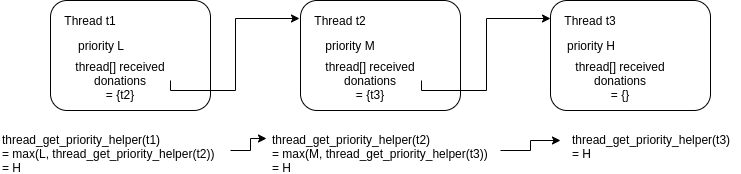

The diagram above was exported from draw.io. Its source (the exported page's mxGraphModel, read from the mxfile embedded in the PNG):
<mxGraphModel dx="1336" dy="584" grid="1" gridSize="10" guides="1" tooltips="1" connect="1" arrows="1" fold="1" page="1" pageScale="1" pageWidth="850" pageHeight="1100" math="0" shadow="0">
  <root>
    <mxCell id="0" />
    <mxCell id="1" parent="0" />
    <mxCell id="zN-gRx-SMLPZ4GkMvdsW-1" value="" style="rounded=1;whiteSpace=wrap;html=1;" vertex="1" parent="1">
      <mxGeometry x="80" y="40" width="160" height="110" as="geometry" />
    </mxCell>
    <mxCell id="zN-gRx-SMLPZ4GkMvdsW-2" value="Thread t1" style="text;html=1;strokeColor=none;fillColor=none;align=center;verticalAlign=middle;whiteSpace=wrap;rounded=0;" vertex="1" parent="1">
      <mxGeometry x="90" y="50" width="60" height="20" as="geometry" />
    </mxCell>
    <mxCell id="zN-gRx-SMLPZ4GkMvdsW-6" value="priority L" style="text;html=1;strokeColor=none;fillColor=none;align=center;verticalAlign=middle;whiteSpace=wrap;rounded=0;" vertex="1" parent="1">
      <mxGeometry x="100" y="75" width="60" height="20" as="geometry" />
    </mxCell>
    <mxCell id="zN-gRx-SMLPZ4GkMvdsW-23" style="edgeStyle=orthogonalEdgeStyle;rounded=0;orthogonalLoop=1;jettySize=auto;html=1;exitX=1;exitY=0.5;exitDx=0;exitDy=0;entryX=-0.006;entryY=0.164;entryDx=0;entryDy=0;entryPerimeter=0;" edge="1" parent="1" source="zN-gRx-SMLPZ4GkMvdsW-8" target="zN-gRx-SMLPZ4GkMvdsW-15">
      <mxGeometry relative="1" as="geometry">
        <Array as="points">
          <mxPoint x="200" y="130" />
          <mxPoint x="265" y="130" />
          <mxPoint x="265" y="58" />
        </Array>
      </mxGeometry>
    </mxCell>
    <mxCell id="zN-gRx-SMLPZ4GkMvdsW-8" value="thread[] received donations&lt;br&gt;= {t2}" style="text;html=1;strokeColor=none;fillColor=none;align=center;verticalAlign=middle;whiteSpace=wrap;rounded=0;" vertex="1" parent="1">
      <mxGeometry x="100" y="110" width="100" height="20" as="geometry" />
    </mxCell>
    <mxCell id="zN-gRx-SMLPZ4GkMvdsW-15" value="" style="rounded=1;whiteSpace=wrap;html=1;" vertex="1" parent="1">
      <mxGeometry x="330" y="40" width="160" height="110" as="geometry" />
    </mxCell>
    <mxCell id="zN-gRx-SMLPZ4GkMvdsW-16" value="Thread t2" style="text;html=1;strokeColor=none;fillColor=none;align=center;verticalAlign=middle;whiteSpace=wrap;rounded=0;" vertex="1" parent="1">
      <mxGeometry x="340" y="50" width="60" height="20" as="geometry" />
    </mxCell>
    <mxCell id="zN-gRx-SMLPZ4GkMvdsW-17" value="priority M" style="text;html=1;strokeColor=none;fillColor=none;align=center;verticalAlign=middle;whiteSpace=wrap;rounded=0;" vertex="1" parent="1">
      <mxGeometry x="350" y="75" width="60" height="20" as="geometry" />
    </mxCell>
    <mxCell id="zN-gRx-SMLPZ4GkMvdsW-18" value="thread[] received donations&lt;br&gt;= {t3}" style="text;html=1;strokeColor=none;fillColor=none;align=center;verticalAlign=middle;whiteSpace=wrap;rounded=0;" vertex="1" parent="1">
      <mxGeometry x="350" y="110" width="100" height="20" as="geometry" />
    </mxCell>
    <mxCell id="zN-gRx-SMLPZ4GkMvdsW-19" value="" style="rounded=1;whiteSpace=wrap;html=1;" vertex="1" parent="1">
      <mxGeometry x="580" y="40" width="160" height="110" as="geometry" />
    </mxCell>
    <mxCell id="zN-gRx-SMLPZ4GkMvdsW-20" value="Thread t3" style="text;html=1;strokeColor=none;fillColor=none;align=center;verticalAlign=middle;whiteSpace=wrap;rounded=0;" vertex="1" parent="1">
      <mxGeometry x="590" y="50" width="60" height="20" as="geometry" />
    </mxCell>
    <mxCell id="zN-gRx-SMLPZ4GkMvdsW-21" value="priority H" style="text;html=1;strokeColor=none;fillColor=none;align=center;verticalAlign=middle;whiteSpace=wrap;rounded=0;" vertex="1" parent="1">
      <mxGeometry x="590" y="75" width="60" height="20" as="geometry" />
    </mxCell>
    <mxCell id="zN-gRx-SMLPZ4GkMvdsW-22" value="thread[] received donations&lt;br&gt;= {}" style="text;html=1;strokeColor=none;fillColor=none;align=center;verticalAlign=middle;whiteSpace=wrap;rounded=0;" vertex="1" parent="1">
      <mxGeometry x="600" y="110" width="100" height="20" as="geometry" />
    </mxCell>
    <mxCell id="zN-gRx-SMLPZ4GkMvdsW-28" style="edgeStyle=orthogonalEdgeStyle;rounded=0;orthogonalLoop=1;jettySize=auto;html=1;exitX=1;exitY=0.5;exitDx=0;exitDy=0;entryX=-0.006;entryY=0.164;entryDx=0;entryDy=0;entryPerimeter=0;" edge="1" parent="1">
      <mxGeometry relative="1" as="geometry">
        <mxPoint x="451" y="120" as="sourcePoint" />
        <mxPoint x="580" y="58" as="targetPoint" />
        <Array as="points">
          <mxPoint x="451" y="130" />
          <mxPoint x="516" y="130" />
          <mxPoint x="516" y="58" />
        </Array>
      </mxGeometry>
    </mxCell>
    <mxCell id="zN-gRx-SMLPZ4GkMvdsW-40" style="edgeStyle=orthogonalEdgeStyle;rounded=0;orthogonalLoop=1;jettySize=auto;html=1;exitX=0.5;exitY=1;exitDx=0;exitDy=0;" edge="1" parent="1" source="zN-gRx-SMLPZ4GkMvdsW-1" target="zN-gRx-SMLPZ4GkMvdsW-1">
      <mxGeometry relative="1" as="geometry" />
    </mxCell>
    <mxCell id="zN-gRx-SMLPZ4GkMvdsW-47" style="edgeStyle=orthogonalEdgeStyle;rounded=0;orthogonalLoop=1;jettySize=auto;html=1;entryX=-0.017;entryY=0.2;entryDx=0;entryDy=0;entryPerimeter=0;" edge="1" parent="1" source="zN-gRx-SMLPZ4GkMvdsW-41" target="zN-gRx-SMLPZ4GkMvdsW-42">
      <mxGeometry relative="1" as="geometry" />
    </mxCell>
    <mxCell id="zN-gRx-SMLPZ4GkMvdsW-41" value="thread_get_priority_helper(t1)&lt;br&gt;= max(L, thread_get_priority_helper(t2))&lt;br&gt;= H" style="text;html=1;resizable=0;points=[];autosize=1;align=left;verticalAlign=top;spacingTop=-4;" vertex="1" parent="1">
      <mxGeometry x="30" y="170" width="230" height="40" as="geometry" />
    </mxCell>
    <mxCell id="zN-gRx-SMLPZ4GkMvdsW-49" style="edgeStyle=orthogonalEdgeStyle;rounded=0;orthogonalLoop=1;jettySize=auto;html=1;" edge="1" parent="1" source="zN-gRx-SMLPZ4GkMvdsW-42">
      <mxGeometry relative="1" as="geometry">
        <mxPoint x="590" y="180" as="targetPoint" />
      </mxGeometry>
    </mxCell>
    <mxCell id="zN-gRx-SMLPZ4GkMvdsW-42" value="thread_get_priority_helper(t2)&lt;br&gt;= max(M, thread_get_priority_helper(t3))&lt;br&gt;= H" style="text;html=1;resizable=0;points=[];autosize=1;align=left;verticalAlign=top;spacingTop=-4;" vertex="1" parent="1">
      <mxGeometry x="300" y="170" width="230" height="40" as="geometry" />
    </mxCell>
    <mxCell id="zN-gRx-SMLPZ4GkMvdsW-43" value="thread_get_priority_helper(t3)&lt;br&gt;= H" style="text;html=1;resizable=0;points=[];autosize=1;align=left;verticalAlign=top;spacingTop=-4;" vertex="1" parent="1">
      <mxGeometry x="600" y="170" width="170" height="30" as="geometry" />
    </mxCell>
  </root>
</mxGraphModel>